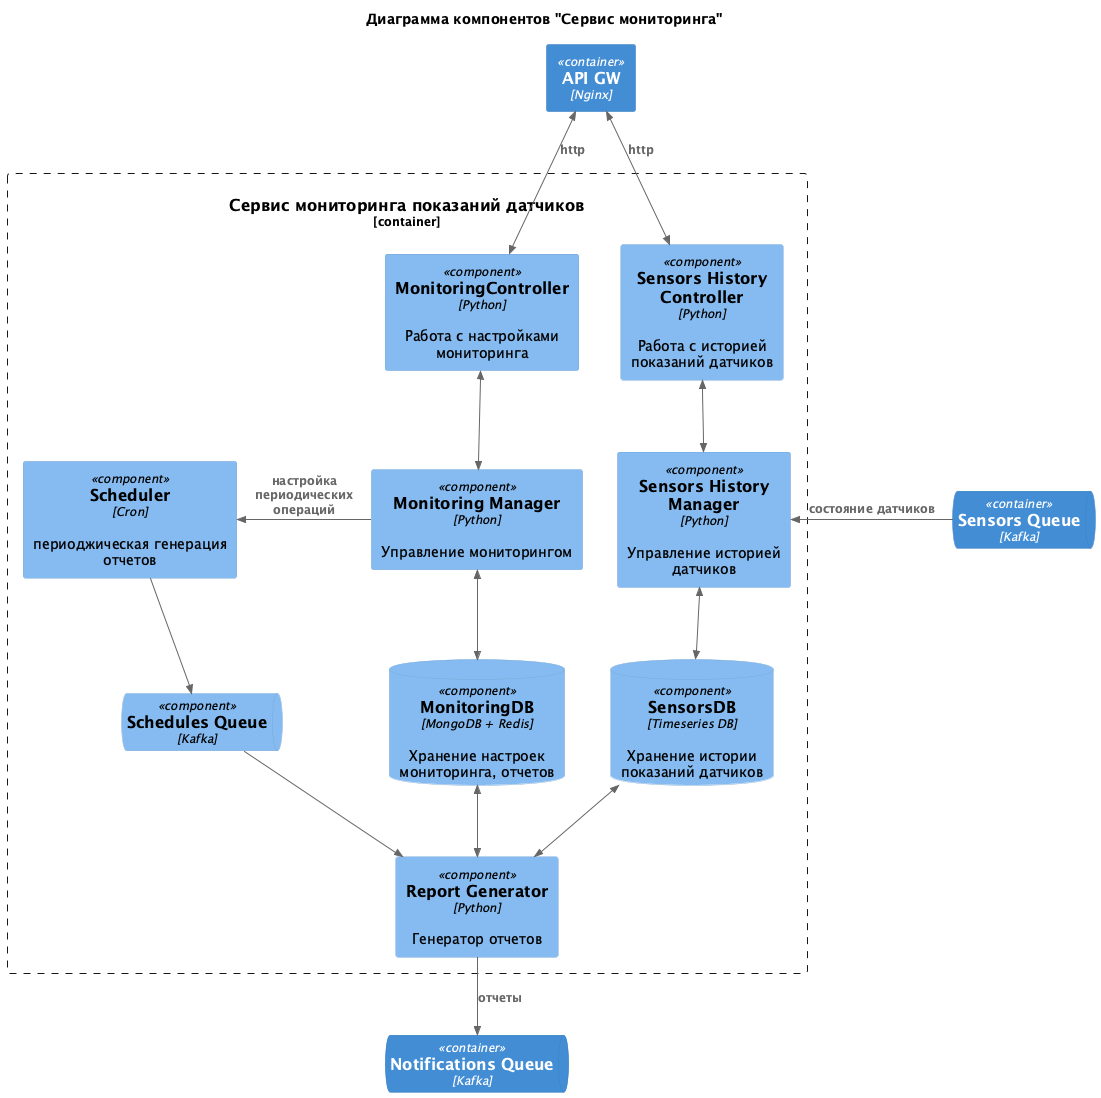

The diagram above was rendered by PlantUML. Its source (embedded in the PNG):
@startuml TOBE_Component_MonitoringService
title Диаграмма компонентов "Сервис мониторинга"
!include https://raw.githubusercontent.com/plantuml-stdlib/C4-PlantUML/master/C4_Component.puml

LAYOUT_TOP_DOWN()

Container(APIGW, "API GW", "Nginx")
ContainerQueue(SensorsQueue, "Sensors Queue", "Kafka")
ContainerQueue(NotificationQueue, "Notifications Queue", "Kafka")

Container_Boundary(MonitoringService, "Сервис мониторинга показаний датчиков") {
    Component(MonitoringController, "MonitoringController", "Python", "Работа с настройками мониторинга")
    Component(SensorsHistoryController, "Sensors History Controller", "Python", "Работа с историей показаний датчиков")

    Component(Scheduler, "Scheduler", "Cron", "периоджическая генерация отчетов")
    ComponentQueue(SchedulerQueue, "Schedules Queue", "Kafka")

    Component(MonitoringManager, "Monitoring Manager", "Python", "Управление мониторингом")
    Component(SensorsHistoryManager, "Sensors History Manager", "Python", "Управление историей датчиков")

    Component(ReportGenerator, "Report Generator", "Python", "Генератор отчетов")

    ComponentDb(MonitoringDB, "MonitoringDB", "MongoDB + Redis", "Хранение настроек мониторинга, отчетов")
    ComponentDb(SensorsDB, "SensorsDB", "Timeseries DB", "Хранение истории показаний датчиков")
}

BiRel_D(APIGW, MonitoringController, "http")
BiRel_D(APIGW, SensorsHistoryController, "http")

BiRel_D(MonitoringController, MonitoringManager, "")
BiRel_D(MonitoringManager, MonitoringDB, "")

BiRel_D(SensorsHistoryController, SensorsHistoryManager, "")
BiRel_D(SensorsHistoryManager, SensorsDB, "")

Rel_L(SensorsQueue, SensorsHistoryManager, "состояние датчиков")
Rel_D(ReportGenerator, NotificationQueue, "отчеты")

Rel_L(MonitoringManager, Scheduler, "настройка периодических операций")

Rel(Scheduler, SchedulerQueue, "")
Rel(SchedulerQueue, ReportGenerator, "")

BiRel_U(ReportGenerator, MonitoringDB, "")
BiRel_U(ReportGenerator, SensorsDB, "")

@enduml